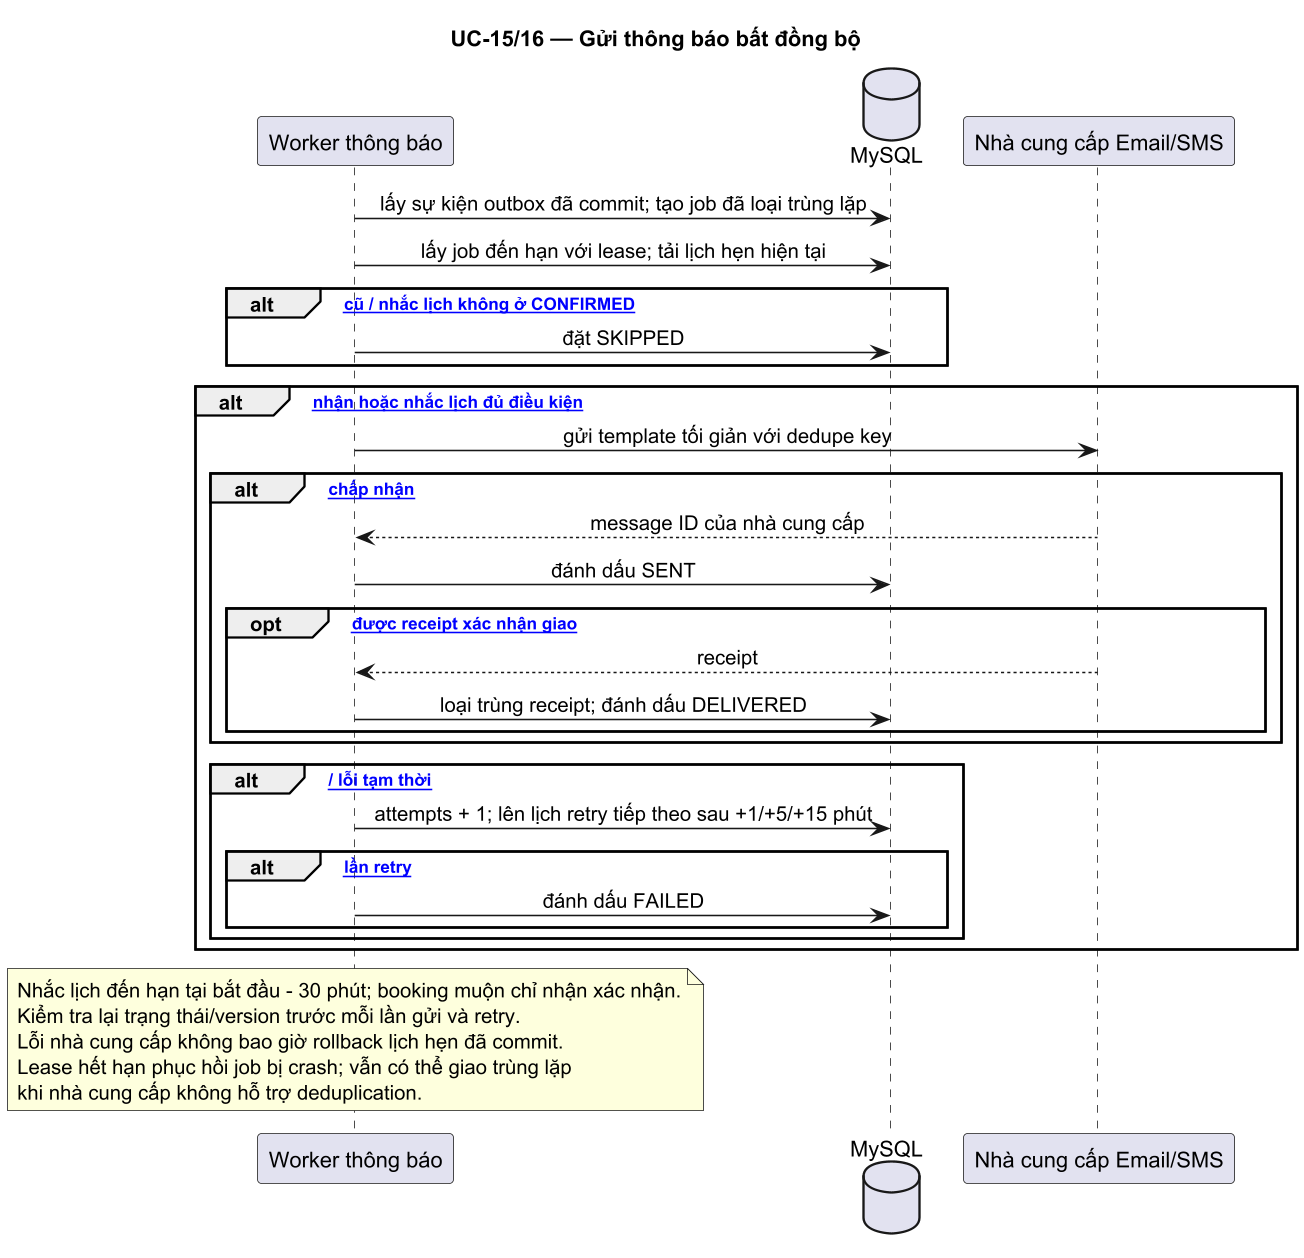

The diagram above was rendered by PlantUML. Its source (embedded in the PNG):
@startuml notifications
title UC-15/16 — Gửi thông báo bất đồng bộ

skinparam sequenceMessageAlign center
skinparam responseMessageBelowArrow true
skinparam ParticipantPadding 10
skinparam BoxPadding 8
skinparam dpi 150

participant "Worker thông báo"        as W
database    "MySQL"                   as DB
participant "Nhà cung cấp Email/SMS"  as ESP

W -> DB : lấy sự kiện outbox đã commit; tạo job đã loại trùng lặp
W -> DB : lấy job đến hạn với lease; tải lịch hẹn hiện tại

alt [version cũ / nhắc lịch không ở CONFIRMED]
  W -> DB : đặt SKIPPED
end

alt [xác nhận hoặc nhắc lịch đủ điều kiện]
  W -> ESP : gửi template tối giản với dedupe key

  alt [được chấp nhận]
    ESP --> W : message ID của nhà cung cấp
    W -> DB : đánh dấu SENT

    opt [nhận được receipt xác nhận giao]
      ESP --> W : receipt
      W -> DB : loại trùng receipt; đánh dấu DELIVERED
    end
  end

  alt [timeout / lỗi tạm thời]
    W -> DB : attempts + 1; lên lịch retry tiếp theo sau +1/+5/+15 phút

    alt [hết lần retry]
      W -> DB : đánh dấu FAILED
    end
  end
end

note over W
  Nhắc lịch đến hạn tại bắt đầu - 30 phút; booking muộn chỉ nhận xác nhận.
  Kiểm tra lại trạng thái/version trước mỗi lần gửi và retry.
  Lỗi nhà cung cấp không bao giờ rollback lịch hẹn đã commit.
  Lease hết hạn phục hồi job bị crash; vẫn có thể giao trùng lặp
  khi nhà cung cấp không hỗ trợ deduplication.
end note

@enduml